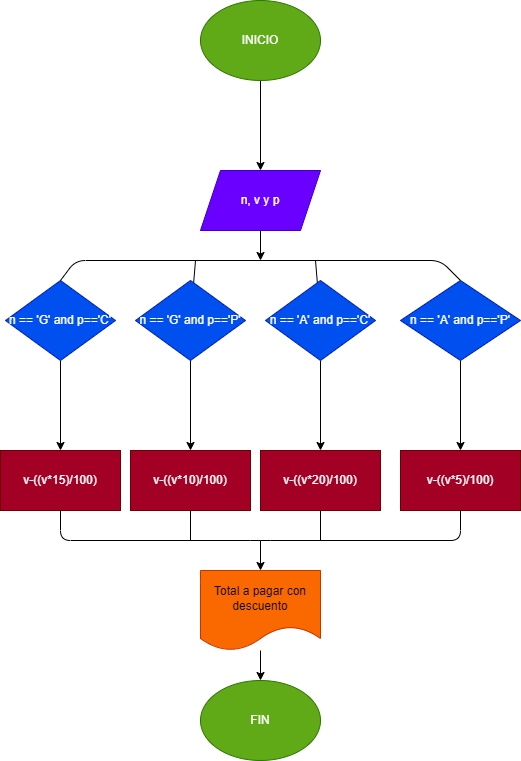

The diagram above was exported from draw.io. Its source (the exported page's mxGraphModel, read from the mxfile embedded in the PNG):
<mxGraphModel dx="564" dy="488" grid="1" gridSize="10" guides="1" tooltips="1" connect="1" arrows="1" fold="1" page="1" pageScale="1" pageWidth="827" pageHeight="1169" math="0" shadow="0">
  <root>
    <mxCell id="0" />
    <mxCell id="1" parent="0" />
    <mxCell id="4" value="" style="edgeStyle=none;html=1;" edge="1" parent="1" source="2" target="3">
      <mxGeometry relative="1" as="geometry" />
    </mxCell>
    <mxCell id="2" value="INICIO" style="ellipse;whiteSpace=wrap;html=1;fillColor=#60a917;fontColor=#ffffff;strokeColor=#2D7600;" parent="1" vertex="1">
      <mxGeometry x="210" y="60" width="120" height="80" as="geometry" />
    </mxCell>
    <mxCell id="14" value="" style="edgeStyle=none;html=1;endArrow=classic;endFill=1;" edge="1" parent="1" source="3">
      <mxGeometry relative="1" as="geometry">
        <mxPoint x="270" y="320" as="targetPoint" />
      </mxGeometry>
    </mxCell>
    <mxCell id="3" value="n, v y p" style="shape=parallelogram;perimeter=parallelogramPerimeter;whiteSpace=wrap;html=1;fixedSize=1;fillColor=#6a00ff;strokeColor=#3700CC;fontColor=#ffffff;" vertex="1" parent="1">
      <mxGeometry x="210" y="230" width="120" height="60" as="geometry" />
    </mxCell>
    <mxCell id="16" value="" style="edgeStyle=none;html=1;endArrow=classic;endFill=1;" edge="1" parent="1" source="5" target="15">
      <mxGeometry relative="1" as="geometry" />
    </mxCell>
    <mxCell id="5" value="n == 'G' and p=='C'" style="rhombus;whiteSpace=wrap;html=1;fillColor=#0050ef;fontColor=#ffffff;strokeColor=#001DBC;" vertex="1" parent="1">
      <mxGeometry x="15" y="340" width="110" height="80" as="geometry" />
    </mxCell>
    <mxCell id="12" value="" style="edgeStyle=none;html=1;endArrow=none;endFill=0;" edge="1" parent="1" source="6">
      <mxGeometry relative="1" as="geometry">
        <mxPoint x="205" y="320" as="targetPoint" />
      </mxGeometry>
    </mxCell>
    <mxCell id="18" value="" style="edgeStyle=none;html=1;endArrow=classic;endFill=1;" edge="1" parent="1" source="6" target="17">
      <mxGeometry relative="1" as="geometry" />
    </mxCell>
    <mxCell id="6" value="n == 'G' and p=='P'" style="rhombus;whiteSpace=wrap;html=1;fillColor=#0050ef;fontColor=#ffffff;strokeColor=#001DBC;" vertex="1" parent="1">
      <mxGeometry x="145" y="340" width="110" height="80" as="geometry" />
    </mxCell>
    <mxCell id="13" value="" style="edgeStyle=none;html=1;endArrow=none;endFill=0;" edge="1" parent="1" source="7">
      <mxGeometry relative="1" as="geometry">
        <mxPoint x="325" y="320" as="targetPoint" />
      </mxGeometry>
    </mxCell>
    <mxCell id="20" value="" style="edgeStyle=none;html=1;endArrow=classic;endFill=1;" edge="1" parent="1" source="7" target="19">
      <mxGeometry relative="1" as="geometry" />
    </mxCell>
    <mxCell id="7" value="n == 'A' and p=='C'" style="rhombus;whiteSpace=wrap;html=1;fillColor=#0050ef;fontColor=#ffffff;strokeColor=#001DBC;" vertex="1" parent="1">
      <mxGeometry x="275" y="340" width="110" height="80" as="geometry" />
    </mxCell>
    <mxCell id="22" value="" style="edgeStyle=none;html=1;endArrow=classic;endFill=1;" edge="1" parent="1" source="8" target="21">
      <mxGeometry relative="1" as="geometry" />
    </mxCell>
    <mxCell id="8" value="n == 'A' and p=='P'" style="rhombus;whiteSpace=wrap;html=1;fillColor=#0050ef;fontColor=#ffffff;strokeColor=#001DBC;" vertex="1" parent="1">
      <mxGeometry x="410" y="340" width="120" height="80" as="geometry" />
    </mxCell>
    <mxCell id="11" value="" style="endArrow=none;html=1;exitX=0.5;exitY=0;exitDx=0;exitDy=0;entryX=0.5;entryY=0;entryDx=0;entryDy=0;" edge="1" parent="1" source="5" target="8">
      <mxGeometry width="50" height="50" relative="1" as="geometry">
        <mxPoint x="270" y="280" as="sourcePoint" />
        <mxPoint x="320" y="230" as="targetPoint" />
        <Array as="points">
          <mxPoint x="85" y="320" />
          <mxPoint x="450" y="320" />
        </Array>
      </mxGeometry>
    </mxCell>
    <mxCell id="15" value="v-((v*15)/100)" style="whiteSpace=wrap;html=1;fillColor=#a20025;fontColor=#ffffff;strokeColor=#6F0000;" vertex="1" parent="1">
      <mxGeometry x="10" y="510" width="120" height="60" as="geometry" />
    </mxCell>
    <mxCell id="25" value="" style="edgeStyle=none;html=1;endArrow=none;endFill=0;" edge="1" parent="1" source="17">
      <mxGeometry relative="1" as="geometry">
        <mxPoint x="200" y="600" as="targetPoint" />
      </mxGeometry>
    </mxCell>
    <mxCell id="17" value="v-((v*10)/100)" style="whiteSpace=wrap;html=1;fillColor=#a20025;fontColor=#ffffff;strokeColor=#6F0000;" vertex="1" parent="1">
      <mxGeometry x="140" y="510" width="120" height="60" as="geometry" />
    </mxCell>
    <mxCell id="26" value="" style="edgeStyle=none;html=1;endArrow=none;endFill=0;" edge="1" parent="1" source="19">
      <mxGeometry relative="1" as="geometry">
        <mxPoint x="330" y="600" as="targetPoint" />
      </mxGeometry>
    </mxCell>
    <mxCell id="19" value="v-((v*20)/100)" style="whiteSpace=wrap;html=1;fillColor=#a20025;fontColor=#ffffff;strokeColor=#6F0000;" vertex="1" parent="1">
      <mxGeometry x="270" y="510" width="120" height="60" as="geometry" />
    </mxCell>
    <mxCell id="21" value="v-((v*5)/100)" style="whiteSpace=wrap;html=1;fillColor=#a20025;fontColor=#ffffff;strokeColor=#6F0000;" vertex="1" parent="1">
      <mxGeometry x="410" y="510" width="120" height="60" as="geometry" />
    </mxCell>
    <mxCell id="30" value="" style="edgeStyle=none;html=1;endArrow=classic;endFill=1;" edge="1" parent="1" source="23" target="29">
      <mxGeometry relative="1" as="geometry" />
    </mxCell>
    <mxCell id="23" value="Total a pagar con descuento" style="shape=document;whiteSpace=wrap;html=1;boundedLbl=1;fillColor=#fa6800;fontColor=#000000;strokeColor=#C73500;" vertex="1" parent="1">
      <mxGeometry x="210" y="630" width="120" height="80" as="geometry" />
    </mxCell>
    <mxCell id="24" value="" style="endArrow=none;html=1;exitX=0.5;exitY=1;exitDx=0;exitDy=0;entryX=0.5;entryY=1;entryDx=0;entryDy=0;" edge="1" parent="1" source="15" target="21">
      <mxGeometry width="50" height="50" relative="1" as="geometry">
        <mxPoint x="270" y="570" as="sourcePoint" />
        <mxPoint x="320" y="520" as="targetPoint" />
        <Array as="points">
          <mxPoint x="70" y="600" />
          <mxPoint x="270" y="600" />
          <mxPoint x="470" y="600" />
        </Array>
      </mxGeometry>
    </mxCell>
    <mxCell id="28" value="" style="endArrow=classic;html=1;entryX=0.5;entryY=0;entryDx=0;entryDy=0;" edge="1" parent="1" target="23">
      <mxGeometry width="50" height="50" relative="1" as="geometry">
        <mxPoint x="270" y="600" as="sourcePoint" />
        <mxPoint x="320" y="520" as="targetPoint" />
      </mxGeometry>
    </mxCell>
    <mxCell id="29" value="FIN" style="ellipse;whiteSpace=wrap;html=1;fillColor=#60a917;fontColor=#ffffff;strokeColor=#2D7600;" vertex="1" parent="1">
      <mxGeometry x="210" y="740" width="120" height="80" as="geometry" />
    </mxCell>
  </root>
</mxGraphModel>